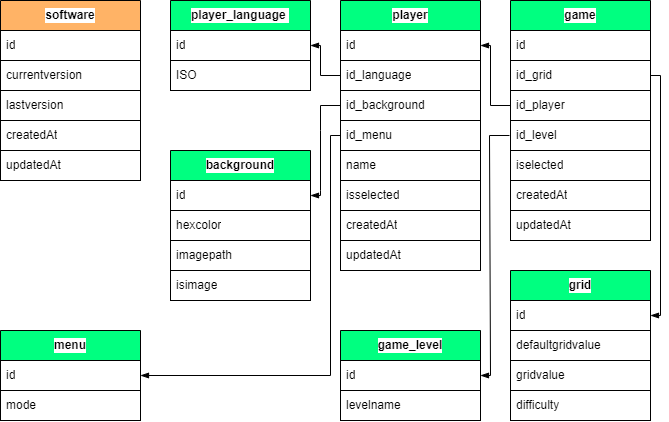

The diagram above was exported from draw.io. Its source (the exported page's mxGraphModel, read from the mxfile embedded in the PNG):
<mxGraphModel dx="1232" dy="489" grid="1" gridSize="10" guides="1" tooltips="1" connect="1" arrows="1" fold="1" page="1" pageScale="1" pageWidth="827" pageHeight="1169" background="#ffffff" math="0" shadow="0">
  <root>
    <mxCell id="0" />
    <mxCell id="1" parent="0" />
    <mxCell id="158" value="player_language&amp;nbsp;" style="swimlane;fontStyle=1;childLayout=stackLayout;horizontal=1;startSize=30;horizontalStack=0;resizeParent=1;resizeParentMax=0;resizeLast=0;collapsible=0;marginBottom=0;whiteSpace=wrap;html=1;swimlaneLine=1;fontColor=#000000;labelBorderColor=none;strokeColor=#000000;fillColor=#00FF80;swimlaneFillColor=none;gradientColor=none;labelBackgroundColor=#FFFFFF;" parent="1" vertex="1">
      <mxGeometry x="250" y="260" width="140" height="90" as="geometry" />
    </mxCell>
    <mxCell id="159" value="id" style="text;strokeColor=#000000;fillColor=#FFFFFF;align=left;verticalAlign=middle;spacingLeft=4;spacingRight=4;overflow=hidden;points=[[0,0.5],[1,0.5]];portConstraint=eastwest;rotatable=0;whiteSpace=wrap;html=1;fontColor=#000000;labelBorderColor=none;swimlaneFillColor=none;gradientColor=none;labelBackgroundColor=#FFFFFF;" parent="158" vertex="1">
      <mxGeometry y="30" width="140" height="30" as="geometry" />
    </mxCell>
    <mxCell id="422" value="ISO" style="text;strokeColor=#000000;fillColor=#FFFFFF;align=left;verticalAlign=middle;spacingLeft=4;spacingRight=4;overflow=hidden;points=[[0,0.5],[1,0.5]];portConstraint=eastwest;rotatable=0;whiteSpace=wrap;html=1;fontColor=#000000;labelBorderColor=none;swimlaneFillColor=none;gradientColor=none;labelBackgroundColor=#FFFFFF;" parent="158" vertex="1">
      <mxGeometry y="60" width="140" height="30" as="geometry" />
    </mxCell>
    <mxCell id="184" value="player" style="swimlane;fontStyle=1;childLayout=stackLayout;horizontal=1;startSize=30;horizontalStack=0;resizeParent=1;resizeParentMax=0;resizeLast=0;collapsible=0;marginBottom=0;whiteSpace=wrap;html=1;swimlaneLine=1;fontColor=#000000;labelBorderColor=none;strokeColor=#000000;fillColor=#00FF80;swimlaneFillColor=none;gradientColor=none;labelBackgroundColor=#FFFFFF;" parent="1" vertex="1">
      <mxGeometry x="420" y="260" width="140" height="270" as="geometry" />
    </mxCell>
    <mxCell id="185" value="id" style="text;strokeColor=#000000;fillColor=#FFFFFF;align=left;verticalAlign=middle;spacingLeft=4;spacingRight=4;overflow=hidden;points=[[0,0.5],[1,0.5]];portConstraint=eastwest;rotatable=0;whiteSpace=wrap;html=1;fontColor=#000000;labelBorderColor=none;swimlaneFillColor=none;gradientColor=none;labelBackgroundColor=#FFFFFF;" parent="184" vertex="1">
      <mxGeometry y="30" width="140" height="30" as="geometry" />
    </mxCell>
    <mxCell id="348" value="id_language" style="text;strokeColor=#000000;fillColor=#FFFFFF;align=left;verticalAlign=middle;spacingLeft=4;spacingRight=4;overflow=hidden;points=[[0,0.5],[1,0.5]];portConstraint=eastwest;rotatable=0;whiteSpace=wrap;html=1;fontColor=#000000;labelBorderColor=none;swimlaneFillColor=none;gradientColor=none;labelBackgroundColor=#FFFFFF;" parent="184" vertex="1">
      <mxGeometry y="60" width="140" height="30" as="geometry" />
    </mxCell>
    <mxCell id="459" value="id_background" style="text;strokeColor=#000000;fillColor=#FFFFFF;align=left;verticalAlign=middle;spacingLeft=4;spacingRight=4;overflow=hidden;points=[[0,0.5],[1,0.5]];portConstraint=eastwest;rotatable=0;whiteSpace=wrap;html=1;fontColor=#000000;labelBorderColor=none;swimlaneFillColor=none;gradientColor=none;labelBackgroundColor=#FFFFFF;" parent="184" vertex="1">
      <mxGeometry y="90" width="140" height="30" as="geometry" />
    </mxCell>
    <mxCell id="485" value="id_menu" style="text;strokeColor=#000000;fillColor=#FFFFFF;align=left;verticalAlign=middle;spacingLeft=4;spacingRight=4;overflow=hidden;points=[[0,0.5],[1,0.5]];portConstraint=eastwest;rotatable=0;whiteSpace=wrap;html=1;fontColor=#000000;labelBorderColor=none;swimlaneFillColor=none;gradientColor=none;labelBackgroundColor=#FFFFFF;" parent="184" vertex="1">
      <mxGeometry y="120" width="140" height="30" as="geometry" />
    </mxCell>
    <mxCell id="424" value="name" style="text;strokeColor=#000000;fillColor=#FFFFFF;align=left;verticalAlign=middle;spacingLeft=4;spacingRight=4;overflow=hidden;points=[[0,0.5],[1,0.5]];portConstraint=eastwest;rotatable=0;whiteSpace=wrap;html=1;fontColor=#000000;labelBorderColor=none;swimlaneFillColor=none;gradientColor=none;labelBackgroundColor=#FFFFFF;" parent="184" vertex="1">
      <mxGeometry y="150" width="140" height="30" as="geometry" />
    </mxCell>
    <mxCell id="473" value="isselected" style="text;strokeColor=#000000;fillColor=#FFFFFF;align=left;verticalAlign=middle;spacingLeft=4;spacingRight=4;overflow=hidden;points=[[0,0.5],[1,0.5]];portConstraint=eastwest;rotatable=0;whiteSpace=wrap;html=1;fontColor=#000000;labelBorderColor=none;swimlaneFillColor=none;gradientColor=none;labelBackgroundColor=#FFFFFF;" parent="184" vertex="1">
      <mxGeometry y="180" width="140" height="30" as="geometry" />
    </mxCell>
    <mxCell id="425" value="createdAt" style="text;strokeColor=#000000;fillColor=#FFFFFF;align=left;verticalAlign=middle;spacingLeft=4;spacingRight=4;overflow=hidden;points=[[0,0.5],[1,0.5]];portConstraint=eastwest;rotatable=0;whiteSpace=wrap;html=1;fontColor=#000000;labelBorderColor=none;swimlaneFillColor=none;gradientColor=none;labelBackgroundColor=#FFFFFF;" parent="184" vertex="1">
      <mxGeometry y="210" width="140" height="30" as="geometry" />
    </mxCell>
    <mxCell id="426" value="updatedAt" style="text;strokeColor=#000000;fillColor=#FFFFFF;align=left;verticalAlign=middle;spacingLeft=4;spacingRight=4;overflow=hidden;points=[[0,0.5],[1,0.5]];portConstraint=eastwest;rotatable=0;whiteSpace=wrap;html=1;fontColor=#000000;labelBorderColor=none;swimlaneFillColor=none;gradientColor=none;labelBackgroundColor=#FFFFFF;" parent="184" vertex="1">
      <mxGeometry y="240" width="140" height="30" as="geometry" />
    </mxCell>
    <mxCell id="272" value="" style="edgeStyle=none;html=1;strokeColor=#000000;endArrow=blockThin;endFill=1;entryX=1;entryY=0.5;entryDx=0;entryDy=0;rounded=0;exitX=0;exitY=0.5;exitDx=0;exitDy=0;" parent="1" source="348" target="159" edge="1">
      <mxGeometry relative="1" as="geometry">
        <mxPoint x="427" y="335" as="sourcePoint" />
        <mxPoint x="227" y="385" as="targetPoint" />
        <Array as="points">
          <mxPoint x="400" y="335" />
          <mxPoint x="400" y="305" />
        </Array>
      </mxGeometry>
    </mxCell>
    <mxCell id="407" value="game" style="swimlane;fontStyle=1;childLayout=stackLayout;horizontal=1;startSize=30;horizontalStack=0;resizeParent=1;resizeParentMax=0;resizeLast=0;collapsible=0;marginBottom=0;whiteSpace=wrap;html=1;swimlaneLine=1;fontColor=#000000;labelBorderColor=none;strokeColor=#000000;fillColor=#00FF80;swimlaneFillColor=none;gradientColor=none;labelBackgroundColor=#FFFFFF;" parent="1" vertex="1">
      <mxGeometry x="590" y="260" width="140" height="240" as="geometry" />
    </mxCell>
    <mxCell id="408" value="id" style="text;strokeColor=#000000;fillColor=#FFFFFF;align=left;verticalAlign=middle;spacingLeft=4;spacingRight=4;overflow=hidden;points=[[0,0.5],[1,0.5]];portConstraint=eastwest;rotatable=0;whiteSpace=wrap;html=1;fontColor=#000000;labelBorderColor=none;swimlaneFillColor=none;gradientColor=none;labelBackgroundColor=#FFFFFF;" parent="407" vertex="1">
      <mxGeometry y="30" width="140" height="30" as="geometry" />
    </mxCell>
    <mxCell id="454" value="id_grid" style="text;strokeColor=#000000;fillColor=#FFFFFF;align=left;verticalAlign=middle;spacingLeft=4;spacingRight=4;overflow=hidden;points=[[0,0.5],[1,0.5]];portConstraint=eastwest;rotatable=0;whiteSpace=wrap;html=1;fontColor=#000000;labelBorderColor=none;swimlaneFillColor=none;gradientColor=none;labelBackgroundColor=#FFFFFF;" parent="407" vertex="1">
      <mxGeometry y="60" width="140" height="30" as="geometry" />
    </mxCell>
    <mxCell id="456" value="id_player" style="text;strokeColor=#000000;fillColor=#FFFFFF;align=left;verticalAlign=middle;spacingLeft=4;spacingRight=4;overflow=hidden;points=[[0,0.5],[1,0.5]];portConstraint=eastwest;rotatable=0;whiteSpace=wrap;html=1;fontColor=#000000;labelBorderColor=none;swimlaneFillColor=none;gradientColor=none;labelBackgroundColor=#FFFFFF;" parent="407" vertex="1">
      <mxGeometry y="90" width="140" height="30" as="geometry" />
    </mxCell>
    <mxCell id="434" value="id_level" style="text;strokeColor=#000000;fillColor=#FFFFFF;align=left;verticalAlign=middle;spacingLeft=4;spacingRight=4;overflow=hidden;points=[[0,0.5],[1,0.5]];portConstraint=eastwest;rotatable=0;whiteSpace=wrap;html=1;fontColor=#000000;labelBorderColor=none;swimlaneFillColor=none;gradientColor=none;labelBackgroundColor=#FFFFFF;" parent="407" vertex="1">
      <mxGeometry y="120" width="140" height="30" as="geometry" />
    </mxCell>
    <mxCell id="472" value="iselected" style="text;strokeColor=#000000;fillColor=#FFFFFF;align=left;verticalAlign=middle;spacingLeft=4;spacingRight=4;overflow=hidden;points=[[0,0.5],[1,0.5]];portConstraint=eastwest;rotatable=0;whiteSpace=wrap;html=1;fontColor=#000000;labelBorderColor=none;swimlaneFillColor=none;gradientColor=none;labelBackgroundColor=#FFFFFF;" parent="407" vertex="1">
      <mxGeometry y="150" width="140" height="30" as="geometry" />
    </mxCell>
    <mxCell id="435" value="createdAt" style="text;strokeColor=#000000;fillColor=#FFFFFF;align=left;verticalAlign=middle;spacingLeft=4;spacingRight=4;overflow=hidden;points=[[0,0.5],[1,0.5]];portConstraint=eastwest;rotatable=0;whiteSpace=wrap;html=1;fontColor=#000000;labelBorderColor=none;swimlaneFillColor=none;gradientColor=none;labelBackgroundColor=#FFFFFF;" parent="407" vertex="1">
      <mxGeometry y="180" width="140" height="30" as="geometry" />
    </mxCell>
    <mxCell id="436" value="updatedAt" style="text;strokeColor=#000000;fillColor=#FFFFFF;align=left;verticalAlign=middle;spacingLeft=4;spacingRight=4;overflow=hidden;points=[[0,0.5],[1,0.5]];portConstraint=eastwest;rotatable=0;whiteSpace=wrap;html=1;fontColor=#000000;labelBorderColor=none;swimlaneFillColor=none;gradientColor=none;labelBackgroundColor=#FFFFFF;" parent="407" vertex="1">
      <mxGeometry y="210" width="140" height="30" as="geometry" />
    </mxCell>
    <mxCell id="410" value="grid" style="swimlane;fontStyle=1;childLayout=stackLayout;horizontal=1;startSize=30;horizontalStack=0;resizeParent=1;resizeParentMax=0;resizeLast=0;collapsible=0;marginBottom=0;whiteSpace=wrap;html=1;swimlaneLine=1;fontColor=#000000;labelBorderColor=none;strokeColor=#000000;fillColor=#00FF80;swimlaneFillColor=none;gradientColor=none;labelBackgroundColor=#FFFFFF;" parent="1" vertex="1">
      <mxGeometry x="590" y="530" width="140" height="150" as="geometry" />
    </mxCell>
    <mxCell id="411" value="id" style="text;strokeColor=#000000;fillColor=#FFFFFF;align=left;verticalAlign=middle;spacingLeft=4;spacingRight=4;overflow=hidden;points=[[0,0.5],[1,0.5]];portConstraint=eastwest;rotatable=0;whiteSpace=wrap;html=1;fontColor=#000000;labelBorderColor=none;swimlaneFillColor=none;gradientColor=none;labelBackgroundColor=#FFFFFF;" parent="410" vertex="1">
      <mxGeometry y="30" width="140" height="30" as="geometry" />
    </mxCell>
    <mxCell id="442" value="defaultgridvalue" style="text;strokeColor=#000000;fillColor=#FFFFFF;align=left;verticalAlign=middle;spacingLeft=4;spacingRight=4;overflow=hidden;points=[[0,0.5],[1,0.5]];portConstraint=eastwest;rotatable=0;whiteSpace=wrap;html=1;fontColor=#000000;labelBorderColor=none;swimlaneFillColor=none;gradientColor=none;labelBackgroundColor=#FFFFFF;" parent="410" vertex="1">
      <mxGeometry y="60" width="140" height="30" as="geometry" />
    </mxCell>
    <mxCell id="443" value="gridvalue" style="text;strokeColor=#000000;fillColor=#FFFFFF;align=left;verticalAlign=middle;spacingLeft=4;spacingRight=4;overflow=hidden;points=[[0,0.5],[1,0.5]];portConstraint=eastwest;rotatable=0;whiteSpace=wrap;html=1;fontColor=#000000;labelBorderColor=none;swimlaneFillColor=none;gradientColor=none;labelBackgroundColor=#FFFFFF;" parent="410" vertex="1">
      <mxGeometry y="90" width="140" height="30" as="geometry" />
    </mxCell>
    <mxCell id="487" value="difficulty" style="text;strokeColor=#000000;fillColor=#FFFFFF;align=left;verticalAlign=middle;spacingLeft=4;spacingRight=4;overflow=hidden;points=[[0,0.5],[1,0.5]];portConstraint=eastwest;rotatable=0;whiteSpace=wrap;html=1;fontColor=#000000;labelBorderColor=none;swimlaneFillColor=none;gradientColor=none;labelBackgroundColor=#FFFFFF;" vertex="1" parent="410">
      <mxGeometry y="120" width="140" height="30" as="geometry" />
    </mxCell>
    <mxCell id="416" value="background" style="swimlane;fontStyle=1;childLayout=stackLayout;horizontal=1;startSize=30;horizontalStack=0;resizeParent=1;resizeParentMax=0;resizeLast=0;collapsible=0;marginBottom=0;whiteSpace=wrap;html=1;swimlaneLine=1;fontColor=#000000;labelBorderColor=none;strokeColor=#000000;fillColor=#00FF80;swimlaneFillColor=none;gradientColor=none;labelBackgroundColor=#FFFFFF;" parent="1" vertex="1">
      <mxGeometry x="250" y="410" width="140" height="150" as="geometry" />
    </mxCell>
    <mxCell id="417" value="id" style="text;strokeColor=#000000;fillColor=#FFFFFF;align=left;verticalAlign=middle;spacingLeft=4;spacingRight=4;overflow=hidden;points=[[0,0.5],[1,0.5]];portConstraint=eastwest;rotatable=0;whiteSpace=wrap;html=1;fontColor=#000000;labelBorderColor=none;swimlaneFillColor=none;gradientColor=none;labelBackgroundColor=#FFFFFF;" parent="416" vertex="1">
      <mxGeometry y="30" width="140" height="30" as="geometry" />
    </mxCell>
    <mxCell id="451" value="hexcolor" style="text;strokeColor=#000000;fillColor=#FFFFFF;align=left;verticalAlign=middle;spacingLeft=4;spacingRight=4;overflow=hidden;points=[[0,0.5],[1,0.5]];portConstraint=eastwest;rotatable=0;whiteSpace=wrap;html=1;fontColor=#000000;labelBorderColor=none;swimlaneFillColor=none;gradientColor=none;labelBackgroundColor=#FFFFFF;" parent="416" vertex="1">
      <mxGeometry y="60" width="140" height="30" as="geometry" />
    </mxCell>
    <mxCell id="450" value="imagepath" style="text;strokeColor=#000000;fillColor=#FFFFFF;align=left;verticalAlign=middle;spacingLeft=4;spacingRight=4;overflow=hidden;points=[[0,0.5],[1,0.5]];portConstraint=eastwest;rotatable=0;whiteSpace=wrap;html=1;fontColor=#000000;labelBorderColor=none;swimlaneFillColor=none;gradientColor=none;labelBackgroundColor=#FFFFFF;" parent="416" vertex="1">
      <mxGeometry y="90" width="140" height="30" as="geometry" />
    </mxCell>
    <mxCell id="453" value="isimage" style="text;strokeColor=#000000;fillColor=#FFFFFF;align=left;verticalAlign=middle;spacingLeft=4;spacingRight=4;overflow=hidden;points=[[0,0.5],[1,0.5]];portConstraint=eastwest;rotatable=0;whiteSpace=wrap;html=1;fontColor=#000000;labelBorderColor=none;swimlaneFillColor=none;gradientColor=none;labelBackgroundColor=#FFFFFF;" parent="416" vertex="1">
      <mxGeometry y="120" width="140" height="30" as="geometry" />
    </mxCell>
    <mxCell id="455" value="" style="edgeStyle=none;html=1;strokeColor=#000000;endArrow=blockThin;endFill=1;entryX=1;entryY=0.5;entryDx=0;entryDy=0;rounded=0;exitX=1;exitY=0.5;exitDx=0;exitDy=0;" parent="1" source="454" target="411" edge="1">
      <mxGeometry relative="1" as="geometry">
        <mxPoint x="750" y="350" as="sourcePoint" />
        <mxPoint x="747" y="205" as="targetPoint" />
        <Array as="points">
          <mxPoint x="740" y="335" />
          <mxPoint x="740" y="575" />
        </Array>
      </mxGeometry>
    </mxCell>
    <mxCell id="457" value="" style="edgeStyle=none;html=1;strokeColor=#000000;endArrow=blockThin;endFill=1;entryX=1;entryY=0.5;entryDx=0;entryDy=0;rounded=0;exitX=0;exitY=0.5;exitDx=0;exitDy=0;" parent="1" source="456" target="185" edge="1">
      <mxGeometry relative="1" as="geometry">
        <mxPoint x="437" y="345" as="sourcePoint" />
        <mxPoint x="407" y="315" as="targetPoint" />
        <Array as="points">
          <mxPoint x="570" y="365" />
          <mxPoint x="570" y="305" />
        </Array>
      </mxGeometry>
    </mxCell>
    <mxCell id="465" value="" style="edgeStyle=none;html=1;strokeColor=#000000;endArrow=blockThin;endFill=1;entryX=1;entryY=0.5;entryDx=0;entryDy=0;rounded=0;exitX=0;exitY=0.5;exitDx=0;exitDy=0;" parent="1" source="459" target="417" edge="1">
      <mxGeometry relative="1" as="geometry">
        <mxPoint x="420" y="385" as="sourcePoint" />
        <mxPoint x="390" y="355" as="targetPoint" />
        <Array as="points">
          <mxPoint x="400" y="365" />
          <mxPoint x="400" y="390" />
          <mxPoint x="400" y="450" />
          <mxPoint x="400" y="455" />
        </Array>
      </mxGeometry>
    </mxCell>
    <mxCell id="466" value="software" style="swimlane;fontStyle=1;childLayout=stackLayout;horizontal=1;startSize=30;horizontalStack=0;resizeParent=1;resizeParentMax=0;resizeLast=0;collapsible=0;marginBottom=0;whiteSpace=wrap;html=1;swimlaneLine=1;fontColor=#000000;labelBorderColor=none;strokeColor=#000000;fillColor=#FFB366;swimlaneFillColor=none;gradientColor=none;labelBackgroundColor=#FFFFFF;" parent="1" vertex="1">
      <mxGeometry x="80" y="260" width="140" height="180" as="geometry" />
    </mxCell>
    <mxCell id="478" value="id" style="text;strokeColor=#000000;fillColor=#FFFFFF;align=left;verticalAlign=middle;spacingLeft=4;spacingRight=4;overflow=hidden;points=[[0,0.5],[1,0.5]];portConstraint=eastwest;rotatable=0;whiteSpace=wrap;html=1;fontColor=#000000;labelBorderColor=none;swimlaneFillColor=none;gradientColor=none;labelBackgroundColor=#FFFFFF;" parent="466" vertex="1">
      <mxGeometry y="30" width="140" height="30" as="geometry" />
    </mxCell>
    <mxCell id="467" value="currentversion" style="text;strokeColor=#000000;fillColor=#FFFFFF;align=left;verticalAlign=middle;spacingLeft=4;spacingRight=4;overflow=hidden;points=[[0,0.5],[1,0.5]];portConstraint=eastwest;rotatable=0;whiteSpace=wrap;html=1;fontColor=#000000;labelBorderColor=none;swimlaneFillColor=none;gradientColor=none;labelBackgroundColor=#FFFFFF;" parent="466" vertex="1">
      <mxGeometry y="60" width="140" height="30" as="geometry" />
    </mxCell>
    <mxCell id="471" value="lastversion" style="text;strokeColor=#000000;fillColor=#FFFFFF;align=left;verticalAlign=middle;spacingLeft=4;spacingRight=4;overflow=hidden;points=[[0,0.5],[1,0.5]];portConstraint=eastwest;rotatable=0;whiteSpace=wrap;html=1;fontColor=#000000;labelBorderColor=none;swimlaneFillColor=none;gradientColor=none;labelBackgroundColor=#FFFFFF;" parent="466" vertex="1">
      <mxGeometry y="90" width="140" height="30" as="geometry" />
    </mxCell>
    <mxCell id="470" value="createdAt" style="text;strokeColor=#000000;fillColor=#FFFFFF;align=left;verticalAlign=middle;spacingLeft=4;spacingRight=4;overflow=hidden;points=[[0,0.5],[1,0.5]];portConstraint=eastwest;rotatable=0;whiteSpace=wrap;html=1;fontColor=#000000;labelBorderColor=none;swimlaneFillColor=none;gradientColor=none;labelBackgroundColor=#FFFFFF;" parent="466" vertex="1">
      <mxGeometry y="120" width="140" height="30" as="geometry" />
    </mxCell>
    <mxCell id="468" value="updatedAt" style="text;strokeColor=#000000;fillColor=#FFFFFF;align=left;verticalAlign=middle;spacingLeft=4;spacingRight=4;overflow=hidden;points=[[0,0.5],[1,0.5]];portConstraint=eastwest;rotatable=0;whiteSpace=wrap;html=1;fontColor=#000000;labelBorderColor=none;swimlaneFillColor=none;gradientColor=none;labelBackgroundColor=#FFFFFF;" parent="466" vertex="1">
      <mxGeometry y="150" width="140" height="30" as="geometry" />
    </mxCell>
    <mxCell id="474" value="game_level" style="swimlane;fontStyle=1;childLayout=stackLayout;horizontal=1;startSize=30;horizontalStack=0;resizeParent=1;resizeParentMax=0;resizeLast=0;collapsible=0;marginBottom=0;whiteSpace=wrap;html=1;swimlaneLine=1;fontColor=#000000;labelBorderColor=none;strokeColor=#000000;fillColor=#00FF80;swimlaneFillColor=none;gradientColor=none;labelBackgroundColor=#FFFFFF;" parent="1" vertex="1">
      <mxGeometry x="420" y="590" width="140" height="90" as="geometry" />
    </mxCell>
    <mxCell id="475" value="id" style="text;strokeColor=#000000;fillColor=#FFFFFF;align=left;verticalAlign=middle;spacingLeft=4;spacingRight=4;overflow=hidden;points=[[0,0.5],[1,0.5]];portConstraint=eastwest;rotatable=0;whiteSpace=wrap;html=1;fontColor=#000000;labelBorderColor=none;swimlaneFillColor=none;gradientColor=none;labelBackgroundColor=#FFFFFF;" parent="474" vertex="1">
      <mxGeometry y="30" width="140" height="30" as="geometry" />
    </mxCell>
    <mxCell id="476" value="levelname" style="text;strokeColor=#000000;fillColor=#FFFFFF;align=left;verticalAlign=middle;spacingLeft=4;spacingRight=4;overflow=hidden;points=[[0,0.5],[1,0.5]];portConstraint=eastwest;rotatable=0;whiteSpace=wrap;html=1;fontColor=#000000;labelBorderColor=none;swimlaneFillColor=none;gradientColor=none;labelBackgroundColor=#FFFFFF;" parent="474" vertex="1">
      <mxGeometry y="60" width="140" height="30" as="geometry" />
    </mxCell>
    <mxCell id="477" value="" style="edgeStyle=none;html=1;strokeColor=#000000;endArrow=blockThin;endFill=1;entryX=1;entryY=0.5;entryDx=0;entryDy=0;rounded=0;exitX=0;exitY=0.5;exitDx=0;exitDy=0;" parent="1" edge="1" target="475">
      <mxGeometry relative="1" as="geometry">
        <mxPoint x="589" y="395" as="sourcePoint" />
        <mxPoint x="559" y="575" as="targetPoint" />
        <Array as="points">
          <mxPoint x="569" y="395" />
          <mxPoint x="570" y="635" />
        </Array>
      </mxGeometry>
    </mxCell>
    <mxCell id="482" value="menu" style="swimlane;fontStyle=1;childLayout=stackLayout;horizontal=1;startSize=30;horizontalStack=0;resizeParent=1;resizeParentMax=0;resizeLast=0;collapsible=0;marginBottom=0;whiteSpace=wrap;html=1;swimlaneLine=1;fontColor=#000000;labelBorderColor=none;strokeColor=#000000;fillColor=#00FF80;swimlaneFillColor=none;gradientColor=none;labelBackgroundColor=#FFFFFF;" parent="1" vertex="1">
      <mxGeometry x="80" y="590" width="140" height="90" as="geometry" />
    </mxCell>
    <mxCell id="483" value="id" style="text;strokeColor=#000000;fillColor=#FFFFFF;align=left;verticalAlign=middle;spacingLeft=4;spacingRight=4;overflow=hidden;points=[[0,0.5],[1,0.5]];portConstraint=eastwest;rotatable=0;whiteSpace=wrap;html=1;fontColor=#000000;labelBorderColor=none;swimlaneFillColor=none;gradientColor=none;labelBackgroundColor=#FFFFFF;" parent="482" vertex="1">
      <mxGeometry y="30" width="140" height="30" as="geometry" />
    </mxCell>
    <mxCell id="484" value="mode" style="text;strokeColor=#000000;fillColor=#FFFFFF;align=left;verticalAlign=middle;spacingLeft=4;spacingRight=4;overflow=hidden;points=[[0,0.5],[1,0.5]];portConstraint=eastwest;rotatable=0;whiteSpace=wrap;html=1;fontColor=#000000;labelBorderColor=none;swimlaneFillColor=none;gradientColor=none;labelBackgroundColor=#FFFFFF;" parent="482" vertex="1">
      <mxGeometry y="60" width="140" height="30" as="geometry" />
    </mxCell>
    <mxCell id="486" value="" style="edgeStyle=none;html=1;strokeColor=#000000;endArrow=blockThin;endFill=1;entryX=1;entryY=0.5;entryDx=0;entryDy=0;rounded=0;exitX=0;exitY=0.5;exitDx=0;exitDy=0;" parent="1" source="485" target="483" edge="1">
      <mxGeometry relative="1" as="geometry">
        <mxPoint x="430.0000000000002" y="505" as="sourcePoint" />
        <mxPoint x="400.0000000000002" y="595" as="targetPoint" />
        <Array as="points">
          <mxPoint x="410" y="395" />
          <mxPoint x="410" y="635" />
        </Array>
      </mxGeometry>
    </mxCell>
  </root>
</mxGraphModel>